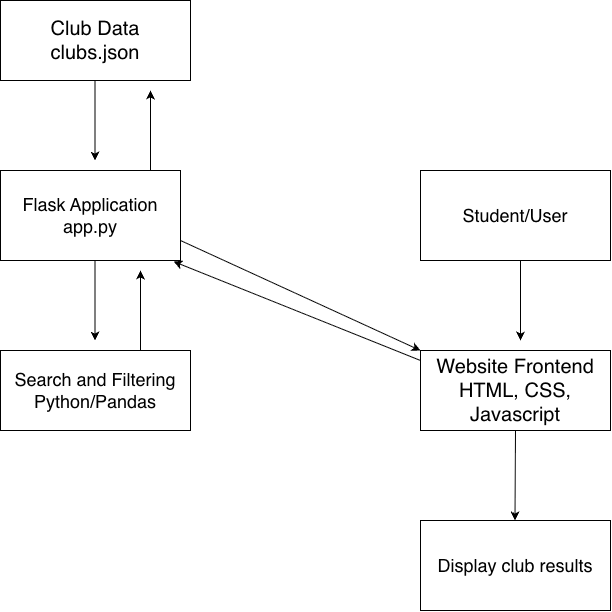

The diagram above was exported from draw.io. Its source (the exported page's mxGraphModel, read from the mxfile embedded in the PNG):
<mxGraphModel dx="1006" dy="693" grid="1" gridSize="10" guides="1" tooltips="1" connect="1" arrows="1" fold="1" page="1" pageScale="1" pageWidth="850" pageHeight="1100" math="0" shadow="0">
  <root>
    <mxCell id="0" />
    <mxCell id="1" parent="0" />
    <mxCell id="6QUpHlUsuUJahuP_CB8J-1" parent="1" style="rounded=0;whiteSpace=wrap;html=1;" value="&lt;font style=&quot;font-size: 20px;&quot;&gt;Club Data&lt;/font&gt;&lt;div&gt;&lt;font style=&quot;font-size: 20px;&quot;&gt;clubs.json&lt;/font&gt;&lt;/div&gt;" vertex="1">
      <mxGeometry height="80" width="190" x="80" y="40" as="geometry" />
    </mxCell>
    <mxCell id="6QUpHlUsuUJahuP_CB8J-2" edge="1" parent="1" style="endArrow=classic;html=1;rounded=0;defaultLabelBackgroundColor=page;" value="">
      <mxGeometry height="50" relative="1" width="50" as="geometry">
        <mxPoint x="174.5" y="120" as="sourcePoint" />
        <mxPoint x="174.5" y="200" as="targetPoint" />
      </mxGeometry>
    </mxCell>
    <mxCell id="6QUpHlUsuUJahuP_CB8J-3" parent="1" style="rounded=0;whiteSpace=wrap;html=1;" value="&lt;font style=&quot;font-size: 18px;&quot;&gt;Flask Application&lt;/font&gt;&lt;div&gt;&lt;font style=&quot;font-size: 18px;&quot;&gt;app.py&lt;/font&gt;&lt;/div&gt;" vertex="1">
      <mxGeometry height="90" width="180" x="80" y="210" as="geometry" />
    </mxCell>
    <mxCell id="6QUpHlUsuUJahuP_CB8J-4" edge="1" parent="1" style="endArrow=classic;html=1;rounded=0;defaultLabelBackgroundColor=page;" value="">
      <mxGeometry height="50" relative="1" width="50" as="geometry">
        <mxPoint x="174.5" y="300" as="sourcePoint" />
        <mxPoint x="174.5" y="380" as="targetPoint" />
      </mxGeometry>
    </mxCell>
    <mxCell id="6QUpHlUsuUJahuP_CB8J-5" parent="1" style="rounded=0;whiteSpace=wrap;html=1;" value="&lt;font style=&quot;font-size: 18px;&quot;&gt;Search and Filtering Python/Pandas&lt;/font&gt;" vertex="1">
      <mxGeometry height="80" width="190" x="80" y="390" as="geometry" />
    </mxCell>
    <mxCell id="6QUpHlUsuUJahuP_CB8J-6" parent="1" style="rounded=0;whiteSpace=wrap;html=1;" value="&lt;font style=&quot;font-size: 18px;&quot;&gt;Student/User&lt;/font&gt;" vertex="1">
      <mxGeometry height="90" width="190" x="500" y="210" as="geometry" />
    </mxCell>
    <mxCell id="6QUpHlUsuUJahuP_CB8J-7" edge="1" parent="1" style="endArrow=classic;html=1;rounded=0;defaultLabelBackgroundColor=page;" value="">
      <mxGeometry height="50" relative="1" width="50" as="geometry">
        <mxPoint x="230" y="210" as="sourcePoint" />
        <mxPoint x="230" y="130" as="targetPoint" />
      </mxGeometry>
    </mxCell>
    <mxCell id="6QUpHlUsuUJahuP_CB8J-8" edge="1" parent="1" style="endArrow=classic;html=1;rounded=0;defaultLabelBackgroundColor=page;" value="">
      <mxGeometry height="50" relative="1" width="50" as="geometry">
        <mxPoint x="220" y="390" as="sourcePoint" />
        <mxPoint x="220" y="310" as="targetPoint" />
      </mxGeometry>
    </mxCell>
    <mxCell id="6QUpHlUsuUJahuP_CB8J-9" parent="1" style="rounded=0;whiteSpace=wrap;html=1;" value="&lt;font style=&quot;font-size: 20px;&quot;&gt;Website Frontend HTML, CSS, Javascript&lt;/font&gt;" vertex="1">
      <mxGeometry height="80" width="190" x="500" y="390" as="geometry" />
    </mxCell>
    <mxCell id="6QUpHlUsuUJahuP_CB8J-10" edge="1" parent="1" style="endArrow=classic;html=1;rounded=0;defaultLabelBackgroundColor=page;" value="">
      <mxGeometry height="50" relative="1" width="50" as="geometry">
        <mxPoint x="600" y="300" as="sourcePoint" />
        <mxPoint x="600" y="380" as="targetPoint" />
      </mxGeometry>
    </mxCell>
    <mxCell id="6QUpHlUsuUJahuP_CB8J-12" parent="1" style="rounded=0;whiteSpace=wrap;html=1;" value="&lt;font style=&quot;font-size: 18px;&quot;&gt;Display club results&lt;/font&gt;" vertex="1">
      <mxGeometry height="90" width="190" x="500" y="560" as="geometry" />
    </mxCell>
    <mxCell id="6QUpHlUsuUJahuP_CB8J-13" edge="1" parent="1" source="6QUpHlUsuUJahuP_CB8J-9" style="endArrow=classic;html=1;rounded=0;defaultLabelBackgroundColor=page;exitX=0.5;exitY=1;exitDx=0;exitDy=0;" value="">
      <mxGeometry height="50" relative="1" width="50" as="geometry">
        <mxPoint x="594.5" y="480" as="sourcePoint" />
        <mxPoint x="594.5" y="560" as="targetPoint" />
      </mxGeometry>
    </mxCell>
    <mxCell id="6QUpHlUsuUJahuP_CB8J-15" edge="1" parent="1" style="endArrow=classic;html=1;rounded=0;defaultLabelBackgroundColor=page;entryX=0;entryY=0;entryDx=0;entryDy=0;" target="6QUpHlUsuUJahuP_CB8J-9" value="">
      <mxGeometry height="50" relative="1" width="50" as="geometry">
        <mxPoint x="260" y="280" as="sourcePoint" />
        <mxPoint x="480" y="390" as="targetPoint" />
      </mxGeometry>
    </mxCell>
    <mxCell id="6QUpHlUsuUJahuP_CB8J-16" edge="1" parent="1" style="endArrow=classic;html=1;rounded=0;defaultLabelBackgroundColor=page;exitX=0;exitY=0.75;exitDx=0;exitDy=0;entryX=0.961;entryY=1.011;entryDx=0;entryDy=0;entryPerimeter=0;" target="6QUpHlUsuUJahuP_CB8J-3" value="">
      <mxGeometry height="50" relative="1" width="50" as="geometry">
        <mxPoint x="500" y="400" as="sourcePoint" />
        <mxPoint x="250" y="310" as="targetPoint" />
      </mxGeometry>
    </mxCell>
  </root>
</mxGraphModel>